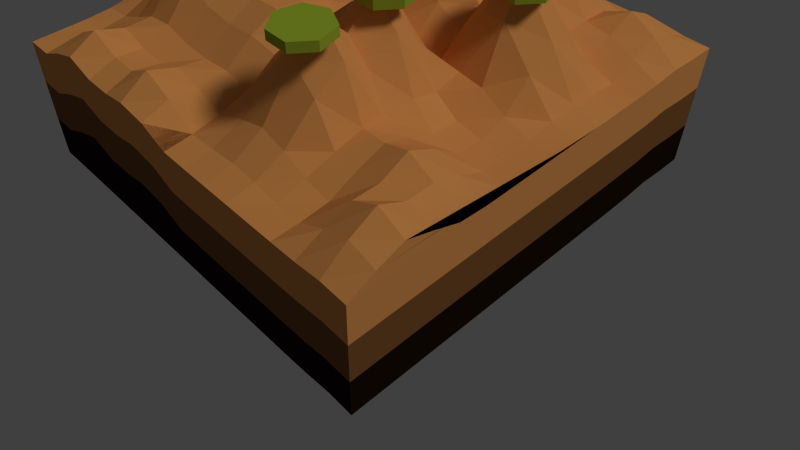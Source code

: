 # Source: maplvl2.blend  (saved by Blender 2.70.0; exported with 4.5.12 LTS)
import bpy
from mathutils import Matrix  # noqa: F401  (used for matrix-valued properties, if any)

bpy.ops.wm.read_factory_settings(use_empty=True)
scene = bpy.context.scene
scene.name = 'Scene'

# ---- collections
col_collection_1 = bpy.data.collections.new('Collection 1'); scene.collection.children.link(col_collection_1)

# ---- materials (node trees are filled in below, after node groups)
mat_verde = bpy.data.materials.new('verde')
mat_verde.alpha_threshold = 0.0
mat_verde.use_transparent_shadow = False
mat_verde.diffuse_color = (0.3721, 0.5029, 0.03448, 1.0)
mat_verde.roughness = 0.5
mat_verde.line_color = (0.0, 0.0, 0.0, 1.0)
mat_montanha = bpy.data.materials.new('montanha')
mat_montanha.alpha_threshold = 0.0
mat_montanha.use_transparent_shadow = False
mat_montanha.diffuse_color = (0.8689, 0.3627, 0.1028, 1.0)
mat_montanha.roughness = 0.5
mat_montanha.specular_intensity = 0.0
mat_montanha.line_color = (0.0, 0.0, 0.0, 1.0)
mat_material = bpy.data.materials.new('Material')
mat_material.alpha_threshold = 0.0
mat_material.use_transparent_shadow = False
mat_material.diffuse_color = (0.2423, 0.1046, 0.03434, 1.0)
mat_material.roughness = 0.5
mat_material.specular_intensity = 0.0
mat_material.line_color = (0.0, 0.0, 0.0, 1.0)
mat_material_001 = bpy.data.materials.new('Material.001')
mat_material_001.alpha_threshold = 0.0
mat_material_001.use_transparent_shadow = False
mat_material_001.diffuse_color = (0.01599, 0.008384, 0.004315, 1.0)
mat_material_001.roughness = 0.5
mat_material_001.specular_intensity = 0.0
mat_material_001.line_color = (0.0, 0.0, 0.0, 1.0)

# ---- material node trees

# ---- world
world_world = bpy.data.worlds.new('World'); scene.world = world_world
world_world.color = (0.05088, 0.05088, 0.05088)
world_world.use_sun_shadow = False
world_world.sun_shadow_jitter_overblur = 0.0
world_world.cycles.sampling_method = 'MANUAL'
world_world.cycles.sample_map_resolution = 256

# ---- cameras
cam_camera = bpy.data.cameras.new('Camera')
cam_camera.clip_end = 100.0
cam_camera.lens = 35.0
cam_camera.sensor_width = 32.0
cam_camera.sensor_height = 18.0
cam_camera.ortho_scale = 7.314
cam_camera.dof.focus_distance = 0.0
cam_camera.dof.aperture_fstop = 128.0

# ---- lights
light_lamp = bpy.data.lights.new('Lamp', 'SUN')
light_lamp.transmission_factor = 0.0
light_lamp.cutoff_distance = 30.0
light_lamp.angle = 0.1993
light_lamp.energy = 1.0
light_lamp.shadow_buffer_clip_start = 1.001
light_lamp.shadow_soft_size = 0.1
light_lamp.shadow_cascade_max_distance = 1000.0
light_lamp.cycles.use_multiple_importance_sampling = False

# ---- meshes
me_lvl6 = bpy.data.meshes.new('lvl6')
me_lvl6.from_pydata([(0.0, 1.0, -1.0), (0.0, 1.0, 1.0), (0.7818, 0.6235, -1.0), (0.7818, 0.6235, 1.0), (0.9749, -0.2225, -1.0), (0.9749, -0.2225, 1.0), (0.4339, -0.901, -1.0), (0.4339, -0.901, 1.0), (-0.4339, -0.901, -1.0), (-0.4339, -0.901, 1.0), (-0.9749, -0.2225, -1.0), (-0.9749, -0.2225, 1.0), (-0.7818, 0.6235, -1.0), (-0.7818, 0.6235, 1.0)], [], [(0, 1, 3, 2), (2, 3, 5, 4), (4, 5, 7, 6), (6, 7, 9, 8), (8, 9, 11, 10), (3, 1, 13, 11, 9, 7, 5), (12, 13, 1, 0), (10, 11, 13, 12), (0, 2, 4, 6, 8, 10, 12)])
me_lvl6.materials.append(mat_verde)
me_lvl6.use_remesh_preserve_volume = False
me_lvl6.use_remesh_preserve_attributes = False
me_lvl6.use_mirror_vertex_groups = False
me_lvl6.update()
me_lvl5 = bpy.data.meshes.new('lvl5')
me_lvl5.from_pydata([(0.0, 1.0, -1.0), (0.0, 1.0, 1.0), (0.7818, 0.6235, -1.0), (0.7818, 0.6235, 1.0), (0.9749, -0.2225, -1.0), (0.9749, -0.2225, 1.0), (0.4339, -0.901, -1.0), (0.4339, -0.901, 1.0), (-0.4339, -0.901, -1.0), (-0.4339, -0.901, 1.0), (-0.9749, -0.2225, -1.0), (-0.9749, -0.2225, 1.0), (-0.7818, 0.6235, -1.0), (-0.7818, 0.6235, 1.0)], [], [(0, 1, 3, 2), (2, 3, 5, 4), (4, 5, 7, 6), (6, 7, 9, 8), (8, 9, 11, 10), (3, 1, 13, 11, 9, 7, 5), (12, 13, 1, 0), (10, 11, 13, 12), (0, 2, 4, 6, 8, 10, 12)])
me_lvl5.materials.append(mat_verde)
me_lvl5.use_remesh_preserve_volume = False
me_lvl5.use_remesh_preserve_attributes = False
me_lvl5.use_mirror_vertex_groups = False
me_lvl5.update()
me_lvl4 = bpy.data.meshes.new('lvl4')
me_lvl4.from_pydata([(0.0, 1.0, -1.0), (0.0, 1.0, 1.0), (0.7818, 0.6235, -1.0), (0.7818, 0.6235, 1.0), (0.9749, -0.2225, -1.0), (0.9749, -0.2225, 1.0), (0.4339, -0.901, -1.0), (0.4339, -0.901, 1.0), (-0.4339, -0.901, -1.0), (-0.4339, -0.901, 1.0), (-0.9749, -0.2225, -1.0), (-0.9749, -0.2225, 1.0), (-0.7818, 0.6235, -1.0), (-0.7818, 0.6235, 1.0)], [], [(0, 1, 3, 2), (2, 3, 5, 4), (4, 5, 7, 6), (6, 7, 9, 8), (8, 9, 11, 10), (3, 1, 13, 11, 9, 7, 5), (12, 13, 1, 0), (10, 11, 13, 12), (0, 2, 4, 6, 8, 10, 12)])
me_lvl4.materials.append(mat_verde)
me_lvl4.use_remesh_preserve_volume = False
me_lvl4.use_remesh_preserve_attributes = False
me_lvl4.use_mirror_vertex_groups = False
me_lvl4.update()
me_lvl3 = bpy.data.meshes.new('lvl3')
me_lvl3.from_pydata([(0.0, 1.0, -1.0), (0.0, 1.0, 1.0), (0.7818, 0.6235, -1.0), (0.7818, 0.6235, 1.0), (0.9749, -0.2225, -1.0), (0.9749, -0.2225, 1.0), (0.4339, -0.901, -1.0), (0.4339, -0.901, 1.0), (-0.4339, -0.901, -1.0), (-0.4339, -0.901, 1.0), (-0.9749, -0.2225, -1.0), (-0.9749, -0.2225, 1.0), (-0.7818, 0.6235, -1.0), (-0.7818, 0.6235, 1.0)], [], [(0, 1, 3, 2), (2, 3, 5, 4), (4, 5, 7, 6), (6, 7, 9, 8), (8, 9, 11, 10), (3, 1, 13, 11, 9, 7, 5), (12, 13, 1, 0), (10, 11, 13, 12), (0, 2, 4, 6, 8, 10, 12)])
me_lvl3.materials.append(mat_verde)
me_lvl3.use_remesh_preserve_volume = False
me_lvl3.use_remesh_preserve_attributes = False
me_lvl3.use_mirror_vertex_groups = False
me_lvl3.update()
me_lvl2 = bpy.data.meshes.new('lvl2')
me_lvl2.from_pydata([(0.0, 1.0, -1.0), (0.0, 1.0, 1.0), (0.7818, 0.6235, -1.0), (0.7818, 0.6235, 1.0), (0.9749, -0.2225, -1.0), (0.9749, -0.2225, 1.0), (0.4339, -0.901, -1.0), (0.4339, -0.901, 1.0), (-0.4339, -0.901, -1.0), (-0.4339, -0.901, 1.0), (-0.9749, -0.2225, -1.0), (-0.9749, -0.2225, 1.0), (-0.7818, 0.6235, -1.0), (-0.7818, 0.6235, 1.0)], [], [(0, 1, 3, 2), (2, 3, 5, 4), (4, 5, 7, 6), (6, 7, 9, 8), (8, 9, 11, 10), (3, 1, 13, 11, 9, 7, 5), (12, 13, 1, 0), (10, 11, 13, 12), (0, 2, 4, 6, 8, 10, 12)])
me_lvl2.materials.append(mat_verde)
me_lvl2.use_remesh_preserve_volume = False
me_lvl2.use_remesh_preserve_attributes = False
me_lvl2.use_mirror_vertex_groups = False
me_lvl2.update()
me_lvl1 = bpy.data.meshes.new('lvl1')
me_lvl1.from_pydata([(0.0, 1.0, -1.0), (0.0, 1.0, 1.0), (0.7818, 0.6235, -1.0), (0.7818, 0.6235, 1.0), (0.9749, -0.2225, -1.0), (0.9749, -0.2225, 1.0), (0.4339, -0.901, -1.0), (0.4339, -0.901, 1.0), (-0.4339, -0.901, -1.0), (-0.4339, -0.901, 1.0), (-0.9749, -0.2225, -1.0), (-0.9749, -0.2225, 1.0), (-0.7818, 0.6235, -1.0), (-0.7818, 0.6235, 1.0)], [], [(0, 1, 3, 2), (2, 3, 5, 4), (4, 5, 7, 6), (6, 7, 9, 8), (8, 9, 11, 10), (3, 1, 13, 11, 9, 7, 5), (12, 13, 1, 0), (10, 11, 13, 12), (0, 2, 4, 6, 8, 10, 12)])
me_lvl1.materials.append(mat_verde)
me_lvl1.use_remesh_preserve_volume = False
me_lvl1.use_remesh_preserve_attributes = False
me_lvl1.use_mirror_vertex_groups = False
me_lvl1.update()
me_lvl0 = bpy.data.meshes.new('lvl0')
me_lvl0.from_pydata([(0.0, 1.0, -1.0), (0.0, 1.0, 1.0), (0.7818, 0.6235, -1.0), (0.7818, 0.6235, 1.0), (0.9749, -0.2225, -1.0), (0.9749, -0.2225, 1.0), (0.4339, -0.901, -1.0), (0.4339, -0.901, 1.0), (-0.4339, -0.901, -1.0), (-0.4339, -0.901, 1.0), (-0.9749, -0.2225, -1.0), (-0.9749, -0.2225, 1.0), (-0.7818, 0.6235, -1.0), (-0.7818, 0.6235, 1.0)], [], [(0, 1, 3, 2), (2, 3, 5, 4), (4, 5, 7, 6), (6, 7, 9, 8), (8, 9, 11, 10), (3, 1, 13, 11, 9, 7, 5), (12, 13, 1, 0), (10, 11, 13, 12), (0, 2, 4, 6, 8, 10, 12)])
me_lvl0.materials.append(mat_verde)
me_lvl0.use_remesh_preserve_volume = False
me_lvl0.use_remesh_preserve_attributes = False
me_lvl0.use_mirror_vertex_groups = False
me_lvl0.update()
me_plane = bpy.data.meshes.new('Plane')
me_plane.from_pydata([(-0.008723, -0.009086, -0.1232), (-1.0, -1.0, 0.0), (1.0, -1.0, 0.001799), (-1.0, 1.0, 0.01574), (1.0, 1.0, 0.0), (-1.0, 0.0, 0.1443), (0.0, -1.0, 0.001799), (1.0, 0.0, 0.0), (0.0, 1.0, 0.001605), (0.009153, 0.01141, 0.1815), (-1.0, -0.5, 0.02702), (0.5, -1.0, 0.0), (1.0, 0.5, 0.0), (-0.5, 1.0, 0.01752), (-1.0, 0.5, 0.3004), (-0.5, -1.0, 0.06153), (1.0, -0.5, 0.01167), (0.5, 1.0, 0.0), (0.0, 0.5, 0.1886), (0.01465, -0.4817, 0.1834), (-0.5, 0.0, 0.6171), (0.5063, 0.007822, 0.115), (0.5, 0.5, 0.2413), (-0.5, 0.5, 0.3004), (-0.5, -0.5, 0.2796), (0.5109, -0.4864, 0.1189), (-1.0, -0.75, 0.0), (0.75, -1.0, 0.001799), (1.0, 0.75, 0.01167), (-0.75, 1.0, 0.02702), (-1.0, 0.75, 0.0851), (-0.75, -1.0, 0.06153), (1.0, -0.75, 0.1056), (0.75, 1.0, 0.01167), (0.0, 0.75, 0.02882), (0.003351, -0.7458, 0.03958), (-0.75, 0.0, 0.6337), (0.2623, 0.0153, 0.1441), (-1.0, -0.25, 0.0851), (0.25, -1.0, -7.431e-06), (1.0, 0.25, 0.0), (-0.25, 1.0, 0.1066), (-1.0, 0.25, 0.3004), (-0.2535, -1.004, 0.08709), (1.0, -0.25, 0.0), (0.25, 1.0, 0.0), (0.003591, 0.2545, 0.4968), (0.01677, -0.2291, 0.2245), (-0.2482, 0.00222, 0.2552), (0.75, 0.0, 0.04111), (0.5, 0.75, 0.1773), (0.4806, 0.2424, 0.4113), (0.25, 0.5, 0.2396), (0.75, 0.5, 0.05127), (-0.5, 0.75, 0.08583), (-0.5, 0.25, 0.5475), (-0.75, 0.5, 0.6881), (-0.25, 0.5, 0.2517), (-0.5, -0.25, 0.4456), (-0.5, -0.75, 0.09154), (-0.75, -0.5, 0.1624), (-0.247, -0.4962, 0.2031), (0.5107, -0.2367, 0.1168), (0.5033, -0.7459, 0.03836), (0.2836, -0.4581, 0.4563), (0.7523, -0.4971, 0.169), (0.75, 0.75, 0.1707), (-0.25, 0.75, 0.1613), (-0.2457, -0.2446, 0.2673), (0.75, -0.25, 0.01164), (0.25, 0.75, 0.1643), (0.256, 0.2575, 0.3686), (0.7405, 0.2451, 0.2527), (-0.75, 0.75, 0.1443), (-0.75, 0.25, 0.6881), (-0.25, 0.25, 0.4239), (-0.75, -0.25, 0.2868), (-0.75, -0.75, 0.06646), (-0.2497, -0.7497, 0.1237), (0.2836, -0.2081, 0.4585), (0.2608, -0.7365, 0.1172), (0.7502, -0.7498, 0.1055), (-1.0, -0.875, 0.0), (0.875, -1.0, 0.01167), (1.0, 0.875, 0.001799), (-0.875, 1.0, 0.0239), (-1.0, 0.875, 0.04589), (-0.875, -1.0, 0.001799), (1.0, -0.875, 0.06153), (0.875, 1.0, 0.001799), (0.0, 0.875, 0.01744), (0.0005219, -0.8743, 0.0137), (-0.875, 0.0, 0.3573), (0.1374, 0.01541, 0.1704), (-1.0, -0.125, 0.1253), (0.125, -1.0, 0.0), (1.0, 0.125, 0.0), (-0.125, 1.0, 0.06074), (-1.0, 0.125, 0.1664), (-0.125, -1.0, 0.06153), (1.0, -0.125, 0.0), (0.125, 1.0, 0.0), (0.009266, 0.1365, 0.389), (0.01158, -0.1106, 0.1557), (-0.1211, 0.00492, 0.1632), (0.875, 0.0, 0.002441), (0.5, 0.875, 0.02307), (0.4964, 0.1288, 0.3089), (0.125, 0.5, 0.1776), (0.625, 0.5, 0.1196), (-0.5, 0.875, 0.05711), (-0.5, 0.125, 0.5383), (-0.875, 0.5, 0.5736), (-0.375, 0.5, 0.2959), (-0.5, -0.125, 0.5066), (-0.5, -0.875, 0.1056), (-0.875, -0.5, 0.06794), (-0.3749, -0.4998, 0.228), (0.5078, -0.1153, 0.085), (0.5004, -0.8745, 0.002159), (0.1533, -0.4648, 0.3343), (0.631, -0.4926, 0.1274), (-1.0, -0.625, 0.006064), (0.625, -1.0, 0.0), (1.0, 0.625, 0.001799), (-0.625, 1.0, 0.0239), (-1.0, 0.625, 0.1664), (-0.625, -1.0, 0.1056), (1.0, -0.625, 0.06153), (0.625, 1.0, 0.001799), (0.0, 0.625, 0.07735), (0.007903, -0.6152, 0.08504), (-0.625, 0.0, 0.7314), (0.3829, 0.009824, 0.08687), (-1.0, -0.375, 0.05502), (0.375, -1.0, 0.0), (1.0, 0.375, 0.0), (-0.375, 1.0, 0.06685), (-1.0, 0.375, 0.3759), (-0.375, -1.0, 0.06153), (1.0, -0.375, 0.001799), (0.375, 1.0, 0.0), (0.0001025, 0.3751, 0.396), (0.01477, -0.3566, 0.2143), (-0.375, 5.525e-05, 0.3486), (0.6274, 0.002985, 0.1064), (0.5, 0.625, 0.2841), (0.4893, 0.3695, 0.3143), (0.375, 0.5, 0.3136), (0.875, 0.5, 0.004238), (-0.5, 0.625, 0.1664), (-0.5, 0.375, 0.5075), (-0.625, 0.5, 0.5736), (-0.125, 0.5, 0.1662), (-0.5, -0.375, 0.3829), (-0.5, -0.625, 0.145), (-0.625, -0.5, 0.2508), (-0.1157, -0.4884, 0.21), (0.5079, -0.3651, 0.0851), (0.5079, -0.6151, 0.0851), (0.4033, -0.4648, 0.3343), (0.875, -0.5, 0.1056), (0.75, 0.875, 0.1056), (0.75, 0.625, 0.1081), (0.625, 0.75, 0.1175), (0.875, 0.75, 0.1056), (-0.25, 0.875, 0.1946), (-0.25, 0.625, 0.1295), (-0.375, 0.75, 0.1227), (-0.125, 0.75, 0.1063), (-0.2475, -0.1219, 0.2068), (-0.2463, -0.3703, 0.2709), (-0.3744, -0.2492, 0.3295), (-0.1142, -0.2365, 0.2546), (0.75, -0.125, 0.002441), (0.7508, -0.374, 0.105), (0.6273, -0.2471, 0.02886), (0.875, -0.25, 0.001799), (0.25, 0.875, 0.02117), (0.25, 0.625, 0.2804), (0.125, 0.75, 0.03096), (0.375, 0.75, 0.2518), (0.2503, 0.3754, 0.2655), (0.2609, 0.1386, 0.2573), (0.1305, 0.2568, 0.5645), (0.377, 0.2533, 0.2409), (0.7493, 0.3746, 0.164), (0.7493, 0.1246, 0.1639), (0.5935, 0.2346, 0.4655), (0.875, 0.25, 0.033), (-0.75, 0.875, 0.06513), (-0.75, 0.625, 0.3759), (-0.875, 0.75, 0.1253), (-0.625, 0.75, 0.1253), (-0.75, 0.375, 0.8045), (-0.75, 0.125, 0.56), (-0.875, 0.25, 0.5736), (-0.625, 0.25, 0.5736), (-0.25, 0.375, 0.3724), (-0.2491, 0.1261, 0.3833), (-0.375, 0.25, 0.5389), (-0.1244, 0.2507, 0.3186), (-0.75, -0.125, 0.5124), (-0.75, -0.375, 0.2344), (-0.875, -0.25, 0.1664), (-0.625, -0.25, 0.4311), (-0.75, -0.625, 0.06895), (-0.75, -0.875, 0.1056), (-0.875, -0.75, 0.002286), (-0.625, -0.75, 0.1274), (-0.2492, -0.6241, 0.104), (-0.25, -0.875, 0.1707), (-0.375, -0.75, 0.08083), (-0.123, -0.7475, 0.08718), (0.2788, -0.08916, 0.3494), (0.2783, -0.3398, 0.3343), (0.154, -0.2139, 0.355), (0.4032, -0.2149, 0.3336), (0.2783, -0.5898, 0.3343), (0.2524, -0.8721, 0.02733), (0.1329, -0.7402, 0.08504), (0.3829, -0.7402, 0.08504), (0.7508, -0.624, 0.105), (0.75, -0.875, 0.06153), (0.6255, -0.7493, 0.0137), (0.875, -0.75, 0.1707), (0.875, 0.875, 0.06153), (-0.125, 0.875, 0.1212), (-0.1171, -0.1151, 0.2056), (0.875, -0.125, 0.0), (0.375, 0.875, 0.05221), (0.375, 0.375, 0.1934), (0.875, 0.375, 0.01951), (-0.625, 0.875, 0.05995), (-0.625, 0.375, 0.6881), (-0.125, 0.375, 0.2606), (-0.625, -0.125, 0.6059), (-0.625, -0.625, 0.1271), (-0.1205, -0.6194, 0.1103), (0.3962, -0.09856, 0.2394), (0.3964, -0.5984, 0.2401), (0.875, -0.625, 0.1056), (0.625, 0.875, 0.06153), (0.625, 0.625, 0.1246), (0.875, 0.625, 0.06153), (-0.375, 0.875, 0.1326), (-0.375, 0.625, 0.1443), (-0.125, 0.625, 0.08583), (-0.3748, -0.1247, 0.2866), (-0.3747, -0.3746, 0.3056), (-0.1147, -0.3622, 0.273), (0.6266, -0.1231, 0.01832), (0.6284, -0.3708, 0.07756), (0.875, -0.375, 0.06153), (0.125, 0.875, 0.0001663), (0.125, 0.625, 0.1083), (0.375, 0.625, 0.3968), (0.1257, 0.3759, 0.4328), (0.1384, 0.1417, 0.423), (0.382, 0.1338, 0.1808), (0.6073, 0.3659, 0.3381), (0.6113, 0.1207, 0.3351), (0.875, 0.125, 0.01951), (-0.875, 0.875, 0.05995), (-0.875, 0.625, 0.3004), (-0.625, 0.625, 0.3004), (-0.875, 0.375, 0.6881), (-0.875, 0.125, 0.3004), (-0.625, 0.125, 0.6566), (-0.375, 0.375, 0.4671), (-0.375, 0.125, 0.5137), (-0.1221, 0.1286, 0.2584), (-0.875, -0.125, 0.2868), (-0.875, -0.375, 0.1166), (-0.625, -0.375, 0.3532), (-0.875, -0.625, 0.01837), (-0.875, -0.875, 0.01167), (-0.625, -0.875, 0.1707), (-0.375, -0.625, 0.1121), (-0.375, -0.875, 0.1056), (-0.1245, -0.8744, 0.1052), (0.1489, -0.09525, 0.2892), (0.1465, -0.3482, 0.2427), (0.3964, -0.3484, 0.2401), (0.1464, -0.5984, 0.2401), (0.1266, -0.873, 0.01827), (0.3766, -0.873, 0.01827), (0.6284, -0.6208, 0.07756), (0.625, -0.875, 0.001799), (0.875, -0.875, 0.1056), (-1.013, -1.002, -0.6098), (0.987, -1.002, -0.608), (-1.013, 0.9977, -0.594), (0.987, 0.9977, -0.6098), (-0.01297, -1.002, -0.608), (-0.01297, 0.9977, -0.6082), (-1.013, -0.5023, -0.5828), (0.487, -1.002, -0.6098), (0.987, 0.4977, -0.6098), (-0.513, 0.9977, -0.5923), (-0.513, -1.002, -0.5483), (0.487, 0.9977, -0.6098), (-1.013, -0.7523, -0.6098), (0.737, -1.002, -0.608), (0.987, 0.7477, -0.5981), (-0.763, 0.9977, -0.5828), (-0.763, -1.002, -0.5483), (0.737, 0.9977, -0.5981), (-1.013, -0.2523, -0.5247), (0.237, -1.002, -0.6098), (0.987, 0.2477, -0.6098), (-0.263, 0.9977, -0.5032), (-0.2665, -1.006, -0.5227), (0.237, 0.9977, -0.6098), (-1.013, -0.8773, -0.6098), (0.862, -1.002, -0.5981), (0.987, 0.8727, -0.608), (-0.888, 0.9977, -0.5859), (-0.888, -1.002, -0.608), (0.862, 0.9977, -0.608), (0.112, -1.002, -0.6098), (-0.138, 0.9977, -0.549), (-0.138, -1.002, -0.5483), (0.112, 0.9977, -0.6098), (-1.013, -0.6273, -0.6037), (0.612, -1.002, -0.6098), (0.987, 0.6227, -0.608), (-0.638, 0.9977, -0.5859), (-0.638, -1.002, -0.5041), (0.612, 0.9977, -0.608), (-1.013, -0.3773, -0.5548), (0.362, -1.002, -0.6098), (0.987, 0.3727, -0.6098), (-0.388, 0.9977, -0.5429), (-0.388, -1.002, -0.5483), (0.362, 0.9977, -0.6098), (-0.8836, -1.002, -0.4047), (-0.8793, -1.001, -0.2015), (0.8707, 0.9992, -0.2015), (0.8664, 0.9985, -0.4047), (0.7414, 0.9985, -0.3949), (0.7457, 0.9992, -0.1916), (-0.004324, 0.9992, -0.2017), (-0.008648, 0.9985, -0.4049), (-0.1336, 0.9985, -0.3458), (-0.1293, 0.9992, -0.1425), (-1.004, 0.9992, -0.1875), (-1.009, 0.9985, -0.3908), (-1.009, -0.2515, -0.3214), (-1.004, -0.2508, -0.1182), (0.6207, -1.001, -0.2033), (0.6164, -1.002, -0.4065), (0.7414, -1.002, -0.4047), (0.7457, -1.001, -0.2015), (0.4957, 0.9992, -0.2033), (0.4914, 0.9985, -0.4065), (0.3664, 0.9985, -0.4065), (0.3707, 0.9992, -0.2033), (0.9957, 0.4992, -0.2033), (0.9914, 0.4985, -0.4065), (0.9914, 0.6235, -0.4047), (0.9957, 0.6242, -0.2015), (-0.2578, -1.004, -0.1162), (-0.2621, -1.005, -0.3194), (-0.1336, -1.002, -0.345), (-0.1293, -1.001, -0.1417), (-1.004, -0.7508, -0.2033), (-1.009, -0.7515, -0.4065), (-1.009, -0.8765, -0.4065), (-1.004, -0.8758, -0.2033), (-1.004, -0.3758, -0.1482), (-1.009, -0.3765, -0.3515), (-1.009, -0.5015, -0.3795), (-1.004, -0.5008, -0.1762), (0.8707, -1.001, -0.1916), (0.8664, -1.002, -0.3949), (0.9914, -1.002, -0.4047), (0.9957, -1.001, -0.2015), (-1.004, -1.001, -0.2033), (-1.009, -1.002, -0.4065), (-0.3836, 0.9985, -0.3397), (-0.3793, 0.9992, -0.1364), (-0.2543, 0.9992, -0.09667), (-0.2586, 0.9985, -0.2999), (-0.6336, -1.002, -0.3009), (-0.6293, -1.001, -0.09762), (-0.7543, -1.001, -0.1417), (-0.7586, -1.002, -0.345), (0.4914, -1.002, -0.4065), (0.4957, -1.001, -0.2033), (0.3707, -1.001, -0.2033), (0.3664, -1.002, -0.4065), (0.9914, 0.9985, -0.4065), (0.9957, 0.9992, -0.2033), (0.9957, 0.8742, -0.2015), (0.9914, 0.8735, -0.4047), (0.1207, 0.9992, -0.2033), (0.1164, 0.9985, -0.4065), (-0.6336, 0.9985, -0.3826), (-0.6293, 0.9992, -0.1794), (-0.5043, 0.9992, -0.1857), (-0.5086, 0.9985, -0.389), (0.2414, 0.9985, -0.4065), (0.2457, 0.9992, -0.2033), (0.9914, 0.7485, -0.3949), (0.9957, 0.7492, -0.1916), (-1.009, -0.6265, -0.4005), (-1.004, -0.6258, -0.1972), (-0.3836, -1.002, -0.345), (-0.3793, -1.001, -0.1417), (-0.5043, -1.001, -0.1417), (-0.5086, -1.002, -0.345), (0.6207, 0.9992, -0.2015), (0.6164, 0.9985, -0.4047), (0.1164, -1.002, -0.4065), (0.1207, -1.001, -0.2033), (-0.004324, -1.001, -0.2015), (-0.008648, -1.002, -0.4047), (0.9957, 0.3742, -0.2033), (0.9914, 0.3735, -0.4065), (-0.8793, 0.9992, -0.1794), (-0.8836, 0.9985, -0.3826), (0.2457, -1.001, -0.2033), (0.2414, -1.002, -0.4065), (-0.7586, 0.9985, -0.3795), (-0.7543, 0.9992, -0.1762), (0.9914, 0.2485, -0.4065), (0.9957, 0.2492, -0.2033)], [], [(383, 344, 321, 311), (404, 360, 326, 304), (402, 356, 335, 313), (375, 352, 303, 315), (3, 38, 94, 86), (86, 94, 5, 30), (226, 84, 4, 89), (227, 90, 8, 97), (228, 103, 9, 104), (229, 100, 7, 105), (230, 106, 17, 141), (231, 147, 22, 148), (232, 136, 12, 149), (233, 110, 13, 125), (234, 151, 23, 152), (235, 142, 18, 153), (236, 114, 20, 132), (237, 155, 24, 156), (238, 131, 19, 157), (239, 118, 21, 133), (240, 159, 25, 160), (241, 128, 16, 161), (242, 162, 33, 129), (243, 163, 66, 164), (244, 124, 28, 165), (245, 166, 41, 137), (246, 167, 67, 168), (247, 130, 34, 169), (248, 170, 48, 144), (249, 171, 68, 172), (250, 143, 47, 173), (251, 174, 49, 145), (252, 175, 69, 176), (253, 140, 44, 177), (254, 178, 45, 101), (255, 179, 70, 180), (256, 146, 50, 181), (257, 182, 52, 108), (258, 183, 71, 184), (259, 107, 51, 185), (260, 186, 53, 109), (261, 187, 72, 188), (262, 96, 40, 189), (263, 190, 29, 85), (264, 191, 73, 192), (265, 150, 54, 193), (266, 194, 56, 112), (267, 195, 74, 196), (268, 111, 55, 197), (269, 198, 57, 113), (270, 199, 75, 200), (271, 102, 46, 201), (272, 202, 36, 92), (273, 203, 76, 204), (274, 154, 58, 205), (275, 206, 60, 116), (276, 207, 77, 208), (277, 115, 59, 209), (278, 210, 61, 117), (279, 211, 78, 212), (280, 91, 35, 213), (281, 214, 37, 93), (282, 215, 79, 216), (283, 158, 62, 217), (284, 218, 64, 120), (285, 219, 80, 220), (286, 119, 63, 221), (287, 222, 65, 121), (288, 223, 81, 224), (289, 88, 32, 225), (162, 226, 89, 33), (66, 165, 226, 162), (165, 28, 84, 226), (166, 227, 97, 41), (67, 169, 227, 166), (169, 34, 90, 227), (170, 228, 104, 48), (68, 173, 228, 170), (173, 47, 103, 228), (174, 229, 105, 49), (69, 177, 229, 174), (177, 44, 100, 229), (178, 230, 141, 45), (70, 181, 230, 178), (181, 50, 106, 230), (182, 231, 148, 52), (71, 185, 231, 182), (185, 51, 147, 231), (186, 232, 149, 53), (72, 189, 232, 186), (189, 40, 136, 232), (190, 233, 125, 29), (73, 193, 233, 190), (193, 54, 110, 233), (194, 234, 152, 56), (74, 197, 234, 194), (197, 55, 151, 234), (198, 235, 153, 57), (75, 201, 235, 198), (201, 46, 142, 235), (202, 236, 132, 36), (76, 205, 236, 202), (205, 58, 114, 236), (206, 237, 156, 60), (77, 209, 237, 206), (209, 59, 155, 237), (210, 238, 157, 61), (78, 213, 238, 210), (213, 35, 131, 238), (214, 239, 133, 37), (79, 217, 239, 214), (217, 62, 118, 239), (218, 240, 160, 64), (80, 221, 240, 218), (221, 63, 159, 240), (222, 241, 161, 65), (81, 225, 241, 222), (225, 32, 128, 241), (106, 242, 129, 17), (50, 164, 242, 106), (164, 66, 162, 242), (146, 243, 164, 50), (22, 109, 243, 146), (109, 53, 163, 243), (163, 244, 165, 66), (53, 149, 244, 163), (149, 12, 124, 244), (110, 245, 137, 13), (54, 168, 245, 110), (168, 67, 166, 245), (150, 246, 168, 54), (23, 113, 246, 150), (113, 57, 167, 246), (167, 247, 169, 67), (57, 153, 247, 167), (153, 18, 130, 247), (114, 248, 144, 20), (58, 172, 248, 114), (172, 68, 170, 248), (154, 249, 172, 58), (24, 117, 249, 154), (117, 61, 171, 249), (171, 250, 173, 68), (61, 157, 250, 171), (157, 19, 143, 250), (118, 251, 145, 21), (62, 176, 251, 118), (176, 69, 174, 251), (158, 252, 176, 62), (25, 121, 252, 158), (121, 65, 175, 252), (175, 253, 177, 69), (65, 161, 253, 175), (161, 16, 140, 253), (90, 254, 101, 8), (34, 180, 254, 90), (180, 70, 178, 254), (130, 255, 180, 34), (18, 108, 255, 130), (108, 52, 179, 255), (179, 256, 181, 70), (52, 148, 256, 179), (148, 22, 146, 256), (142, 257, 108, 18), (46, 184, 257, 142), (184, 71, 182, 257), (102, 258, 184, 46), (9, 93, 258, 102), (93, 37, 183, 258), (183, 259, 185, 71), (37, 133, 259, 183), (133, 21, 107, 259), (147, 260, 109, 22), (51, 188, 260, 147), (188, 72, 186, 260), (107, 261, 188, 51), (21, 145, 261, 107), (145, 49, 187, 261), (187, 262, 189, 72), (49, 105, 262, 187), (105, 7, 96, 262), (86, 263, 85, 3), (30, 192, 263, 86), (192, 73, 190, 263), (126, 264, 192, 30), (14, 112, 264, 126), (112, 56, 191, 264), (191, 265, 193, 73), (56, 152, 265, 191), (152, 23, 150, 265), (138, 266, 112, 14), (42, 196, 266, 138), (196, 74, 194, 266), (98, 267, 196, 42), (5, 92, 267, 98), (92, 36, 195, 267), (195, 268, 197, 74), (36, 132, 268, 195), (132, 20, 111, 268), (151, 269, 113, 23), (55, 200, 269, 151), (200, 75, 198, 269), (111, 270, 200, 55), (20, 144, 270, 111), (144, 48, 199, 270), (199, 271, 201, 75), (48, 104, 271, 199), (104, 9, 102, 271), (94, 272, 92, 5), (38, 204, 272, 94), (204, 76, 202, 272), (134, 273, 204, 38), (10, 116, 273, 134), (116, 60, 203, 273), (203, 274, 205, 76), (60, 156, 274, 203), (156, 24, 154, 274), (122, 275, 116, 10), (26, 208, 275, 122), (208, 77, 206, 275), (82, 276, 208, 26), (1, 87, 276, 82), (87, 31, 207, 276), (207, 277, 209, 77), (31, 127, 277, 207), (127, 15, 115, 277), (155, 278, 117, 24), (59, 212, 278, 155), (212, 78, 210, 278), (115, 279, 212, 59), (15, 139, 279, 115), (139, 43, 211, 279), (211, 280, 213, 78), (43, 99, 280, 211), (99, 6, 91, 280), (103, 281, 93, 9), (47, 216, 281, 103), (216, 79, 214, 281), (143, 282, 216, 47), (19, 120, 282, 143), (120, 64, 215, 282), (215, 283, 217, 79), (64, 160, 283, 215), (160, 25, 158, 283), (131, 284, 120, 19), (35, 220, 284, 131), (220, 80, 218, 284), (91, 285, 220, 35), (6, 95, 285, 91), (95, 39, 219, 285), (219, 286, 221, 80), (39, 135, 286, 219), (135, 11, 119, 286), (159, 287, 121, 25), (63, 224, 287, 159), (224, 81, 222, 287), (119, 288, 224, 63), (11, 123, 288, 119), (123, 27, 223, 288), (223, 289, 225, 81), (27, 83, 289, 223), (83, 2, 88, 289), (5, 98, 126, 30), (14, 126, 98, 42), (14, 42, 138), (398, 401, 299, 327), (371, 348, 308, 330), (343, 397, 323, 295), (392, 395, 316, 293), (388, 391, 331, 297), (384, 387, 306, 328), (380, 383, 311, 333), (336, 379, 290, 318), (340, 339, 319, 307), (344, 343, 295, 321), (348, 347, 292, 308), (352, 351, 325, 303), (356, 355, 301, 335), (360, 359, 298, 326), (364, 363, 312, 322), (368, 367, 302, 314), (372, 371, 330, 296), (376, 375, 315, 291), (2, 40, 96, 88), (7, 32, 88, 96), (7, 100, 128, 32), (16, 128, 100, 44), (16, 44, 140), (43, 99, 6), (31, 127, 15, 139, 43, 6, 87), (299, 302, 324, 327), (327, 324, 296, 305), (99, 6, 91), (296, 330, 317, 305), (330, 308, 292, 317), (314, 302, 299, 333), (290, 314, 333, 311), (321, 318, 290, 311), (295, 306, 318, 321), (328, 306, 295, 323), (300, 328, 323, 313), (313, 335, 334, 300), (301, 312, 334, 335), (301, 329, 322, 312), (294, 322, 329, 307), (294, 307, 319, 320), (293, 309, 320, 319), (293, 316, 331, 309), (297, 331, 316, 304), (297, 304, 326, 325), (298, 303, 325, 326), (298, 332, 315, 303), (291, 315, 332, 310), (406, 372, 296, 324), (408, 411, 300, 334), (355, 413, 329, 301), (414, 417, 294, 320), (387, 336, 318, 306), (359, 419, 332, 298), (347, 421, 317, 292), (391, 423, 309, 331), (395, 404, 304, 316), (397, 402, 313, 323), (424, 398, 327, 305), (379, 368, 314, 290), (417, 364, 322, 294), (339, 392, 293, 319), (351, 388, 297, 325), (426, 376, 291, 310), (363, 408, 334, 312), (367, 406, 324, 302), (413, 340, 307, 329), (423, 414, 320, 309), (401, 380, 333, 299), (419, 426, 310, 332), (411, 384, 328, 300), (421, 424, 305, 317), (299, 311, 295), (322, 312, 334, 300, 328, 306, 318, 294), (41, 97, 345, 382), (382, 345, 344, 383), (28, 124, 361, 405), (405, 361, 360, 404), (45, 141, 357, 403), (403, 357, 356, 402), (83, 27, 353, 374), (374, 353, 352, 375), (125, 13, 400, 399), (399, 400, 401, 398), (134, 38, 349, 370), (370, 349, 348, 371), (8, 101, 396, 342), (342, 396, 397, 343), (4, 84, 394, 393), (393, 394, 395, 392), (11, 135, 390, 389), (389, 390, 391, 388), (127, 31, 386, 385), (385, 386, 387, 384), (137, 41, 382, 381), (381, 382, 383, 380), (87, 1, 378, 337), (337, 378, 379, 336), (33, 89, 338, 341), (341, 338, 339, 340), (97, 8, 342, 345), (345, 342, 343, 344), (38, 3, 346, 349), (349, 346, 347, 348), (27, 123, 350, 353), (353, 350, 351, 352), (141, 17, 354, 357), (357, 354, 355, 356), (124, 12, 358, 361), (361, 358, 359, 360), (99, 43, 362, 365), (365, 362, 363, 364), (82, 26, 366, 369), (369, 366, 367, 368), (10, 134, 370, 373), (373, 370, 371, 372), (2, 83, 374, 377), (377, 374, 375, 376), (122, 10, 373, 407), (407, 373, 372, 406), (139, 15, 410, 409), (409, 410, 411, 408), (17, 129, 412, 354), (354, 412, 413, 355), (95, 6, 416, 415), (415, 416, 417, 414), (31, 87, 337, 386), (386, 337, 336, 387), (12, 136, 418, 358), (358, 418, 419, 359), (3, 85, 420, 346), (346, 420, 421, 347), (135, 39, 422, 390), (390, 422, 423, 391), (84, 28, 405, 394), (394, 405, 404, 395), (101, 45, 403, 396), (396, 403, 402, 397), (29, 125, 399, 425), (425, 399, 398, 424), (1, 82, 369, 378), (378, 369, 368, 379), (6, 99, 365, 416), (416, 365, 364, 417), (89, 4, 393, 338), (338, 393, 392, 339), (123, 11, 389, 350), (350, 389, 388, 351), (40, 2, 377, 427), (427, 377, 376, 426), (43, 139, 409, 362), (362, 409, 408, 363), (26, 122, 407, 366), (366, 407, 406, 367), (129, 33, 341, 412), (412, 341, 340, 413), (39, 95, 415, 422), (422, 415, 414, 423), (13, 137, 381, 400), (400, 381, 380, 401), (136, 40, 427, 418), (418, 427, 426, 419), (15, 127, 385, 410), (410, 385, 384, 411), (85, 29, 425, 420), (420, 425, 424, 421)])
me_plane.polygons.foreach_set('material_index', [2, 2, 2, 2, 0, 0, 0, 0, 0, 0, 0, 0, 0, 0, 0, 0, 0, 0, 0, 0, 0, 0, 0, 0, 0, 0, 0, 0, 0, 0, 0, 0, 0, 0, 0, 0, 0, 0, 0, 0, 0, 0, 0, 0, 0, 0, 0, 0, 0, 0, 0, 0, 0, 0, 0, 0, 0, 0, 0, 0, 0, 0, 0, 0, 0, 0, 0, 0, 0, 0, 0, 0, 0, 0, 0, 0, 0, 0, 0, 0, 0, 0, 0, 0, 0, 0, 0, 0, 0, 0, 0, 0, 0, 0, 0, 0, 0, 0, 0, 0, 0, 0, 0, 0, 0, 0, 0, 0, 0, 0, 0, 0, 0, 0, 0, 0, 0, 0, 0, 0, 0, 0, 0, 0, 0, 0, 0, 0, 0, 0, 0, 0, 0, 0, 0, 0, 0, 0, 0, 0, 0, 0, 0, 0, 0, 0, 0, 0, 0, 0, 0, 0, 0, 0, 0, 0, 0, 0, 0, 0, 0, 0, 0, 0, 0, 0, 0, 0, 0, 0, 0, 0, 0, 0, 0, 0, 0, 0, 0, 0, 0, 0, 0, 0, 0, 0, 0, 0, 0, 0, 0, 0, 0, 0, 0, 0, 0, 0, 0, 0, 0, 0, 0, 0, 0, 0, 0, 0, 0, 0, 0, 0, 0, 0, 0, 0, 0, 0, 0, 0, 0, 0, 0, 0, 0, 0, 0, 0, 0, 0, 0, 0, 0, 0, 0, 0, 0, 0, 0, 0, 0, 0, 0, 0, 0, 0, 0, 0, 0, 0, 0, 0, 0, 0, 0, 0, 0, 0, 0, 0, 0, 0, 0, 0, 0, 2, 2, 2, 2, 2, 2, 2, 2, 2, 2, 2, 2, 2, 2, 2, 2, 2, 2, 0, 0, 0, 0, 0, 0, 0, 2, 2, 0, 2, 2, 2, 2, 2, 2, 2, 2, 2, 2, 2, 2, 2, 2, 2, 2, 2, 2, 2, 2, 2, 2, 2, 2, 2, 2, 2, 2, 2, 2, 2, 2, 2, 2, 2, 2, 2, 2, 2, 2, 2, 2, 2, 2, 2, 2, 0, 1, 0, 1, 0, 1, 0, 1, 0, 1, 0, 1, 0, 1, 0, 1, 0, 1, 0, 1, 0, 1, 0, 1, 0, 1, 0, 1, 0, 1, 0, 1, 0, 1, 0, 1, 0, 1, 0, 1, 0, 1, 0, 1, 0, 1, 0, 1, 0, 1, 0, 1, 0, 1, 0, 1, 0, 1, 0, 1, 0, 1, 0, 1, 0, 1, 0, 1, 0, 1, 0, 1, 0, 1, 0, 1, 0, 1, 0, 1, 0, 1, 0, 1, 0, 1, 0, 1, 0, 1, 0, 1])
_uv = me_plane.uv_layers.new(name='UVMap')
_uv.uv.foreach_set('vector', [0.0, 0.0, 0.0, 0.0, 0.0, 0.0, 0.0, 0.0, 0.0, 0.0, 0.0, 0.0, 0.0, 0.0, 0.0, 0.0, 0.0, 0.0, 0.0, 0.0, 0.0, 0.0, 0.0, 0.0, 0.0, 0.0, 0.0, 0.0, 0.0, 0.0, 0.0, 0.0, 0.0, 0.0, 0.0, 0.0, 0.0, 0.0, 0.0, 0.0, 0.0, 0.0, 0.0, 0.0, 0.0, 0.0, 0.0, 0.0, 0.0, 0.0, 0.0, 0.0, 0.0, 0.0, 0.0, 0.0, 0.0, 0.0, 0.0, 0.0, 0.0, 0.0, 0.0, 0.0, 0.0, 0.0, 0.0, 0.0, 0.0, 0.0, 0.0, 0.0, 0.0, 0.0, 0.0, 0.0, 0.0, 0.0, 0.0, 0.0, 0.0, 0.0, 0.0, 0.0, 0.0, 0.0, 0.0, 0.0, 0.0, 0.0, 0.0, 0.0, 0.0, 0.0, 0.0, 0.0, 0.0, 0.0, 0.0, 0.0, 0.0, 0.0, 0.0, 0.0, 0.0, 0.0, 0.0, 0.0, 0.0, 0.0, 0.0, 0.0, 0.0, 0.0, 0.0, 0.0, 0.0, 0.0, 0.0, 0.0, 0.0, 0.0, 0.0, 0.0, 0.0, 0.0, 0.0, 0.0, 0.0, 0.0, 0.0, 0.0, 0.0, 0.0, 0.0, 0.0, 0.0, 0.0, 0.0, 0.0, 0.0, 0.0, 0.0, 0.0, 0.0, 0.0, 0.0, 0.0, 0.0, 0.0, 0.0, 0.0, 0.0, 0.0, 0.0, 0.0, 0.0, 0.0, 0.0, 0.0, 0.0, 0.0, 0.0, 0.0, 0.0, 0.0, 0.0, 0.0, 0.0, 0.0, 0.0, 0.0, 0.0, 0.0, 0.0, 0.0, 0.0, 0.0, 0.0, 0.0, 0.0, 0.0, 0.0, 0.0, 0.0, 0.0, 0.0, 0.0, 0.0, 0.0, 0.0, 0.0, 0.0, 0.0, 0.0, 0.0, 0.0, 0.0, 0.0, 0.0, 0.0, 0.0, 0.0, 0.0, 0.0, 0.0, 0.0, 0.0, 0.0, 0.0, 0.0, 0.0, 0.0, 0.0, 0.0, 0.0, 0.0, 0.0, 0.0, 0.0, 0.0, 0.0, 0.0, 0.0, 0.0, 0.0, 0.0, 0.0, 0.0, 0.0, 0.0, 0.0, 0.0, 0.0, 0.0, 0.0, 0.0, 0.0, 0.0, 0.0, 0.0, 0.0, 0.0, 0.0, 0.0, 0.0, 0.0, 0.0, 0.0, 0.0, 0.0, 0.0, 0.0, 0.0, 0.0, 0.0, 0.0, 0.0, 0.0, 0.0, 0.0, 0.0, 0.0, 0.0, 0.0, 0.0, 0.0, 0.0, 0.0, 0.0, 0.0, 0.0, 0.0, 0.0, 0.0, 0.0, 0.0, 0.0, 0.0, 0.0, 0.0, 0.0, 0.0, 0.0, 0.0, 0.0, 0.0, 0.0, 0.0, 0.0, 0.0, 0.0, 0.0, 0.0, 0.0, 0.0, 0.0, 0.0, 0.0, 0.0, 0.0, 0.0, 0.0, 0.0, 0.0, 0.0, 0.0, 0.0, 0.0, 0.0, 0.0, 0.0, 0.0, 0.0, 0.0, 0.0, 0.0, 0.0, 0.0, 0.0, 0.0, 0.0, 0.0, 0.0, 0.0, 0.0, 0.0, 0.0, 0.0, 0.0, 0.0, 0.0, 0.0, 0.0, 0.0, 0.0, 0.0, 0.0, 0.0, 0.0, 0.0, 0.0, 0.0, 0.0, 0.0, 0.0, 0.0, 0.0, 0.0, 0.0, 0.0, 0.0, 0.0, 0.0, 0.0, 0.0, 0.0, 0.0, 0.0, 0.0, 0.0, 0.0, 0.0, 0.0, 0.0, 0.0, 0.0, 0.0, 0.0, 0.0, 0.0, 0.0, 0.0, 0.0, 0.0, 0.0, 0.0, 0.0, 0.0, 0.0, 0.0, 0.0, 0.0, 0.0, 0.0, 0.0, 0.0, 0.0, 0.0, 0.0, 0.0, 0.0, 0.0, 0.0, 0.0, 0.0, 0.0, 0.0, 0.0, 0.0, 0.0, 0.0, 0.0, 0.0, 0.0, 0.0, 0.0, 0.0, 0.0, 0.0, 0.0, 0.0, 0.0, 0.0, 0.0, 0.0, 0.0, 0.0, 0.0, 0.0, 0.0, 0.0, 0.0, 0.0, 0.0, 0.0, 0.0, 0.0, 0.0, 0.0, 0.0, 0.0, 0.0, 0.0, 0.0, 0.0, 0.0, 0.0, 0.0, 0.0, 0.0, 0.0, 0.0, 0.0, 0.0, 0.0, 0.0, 0.0, 0.0, 0.0, 0.0, 0.0, 0.0, 0.0, 0.0, 0.0, 0.0, 0.0, 0.0, 0.0, 0.0, 0.0, 0.0, 0.0, 0.0, 0.0, 0.0, 0.0, 0.0, 0.0, 0.0, 0.0, 0.0, 0.0, 0.0, 0.0, 0.0, 0.0, 0.0, 0.0, 0.0, 0.0, 0.0, 0.0, 0.0, 0.0, 0.0, 0.0, 0.0, 0.0, 0.0, 0.0, 0.0, 0.0, 0.0, 0.0, 0.0, 0.0, 0.0, 0.0, 0.0, 0.0, 0.0, 0.0, 0.0, 0.0, 0.0, 0.0, 0.0, 0.0, 0.0, 0.0, 0.0, 0.0, 0.0, 0.0, 0.0, 0.0, 0.0, 0.0, 0.0, 0.0, 0.0, 0.0, 0.0, 0.0, 0.0, 0.0, 0.0, 0.0, 0.0, 0.0, 0.0, 0.0, 0.0, 0.0, 0.0, 0.0, 0.0, 0.0, 0.0, 0.0, 0.0, 0.0, 0.0, 0.0, 0.0, 0.0, 0.0, 0.0, 0.0, 0.0, 0.0, 0.0, 0.0, 0.0, 0.0, 0.0, 0.0, 0.0, 0.0, 0.0, 0.0, 0.0, 0.0, 0.0, 0.0, 0.0, 0.0, 0.0, 0.0, 0.0, 0.0, 0.0, 0.0, 0.0, 0.0, 0.0, 0.0, 0.0, 0.0, 0.0, 0.0, 0.0, 0.0, 0.0, 0.0, 0.0, 0.0, 0.0, 0.0, 0.0, 0.0, 0.0, 0.0, 0.0, 0.0, 0.0, 0.0, 0.0, 0.0, 0.0, 0.0, 0.0, 0.0, 0.0, 0.0, 0.0, 0.0, 0.0, 0.0, 0.0, 0.0, 0.0, 0.0, 0.0, 0.0, 0.0, 0.0, 0.0, 0.0, 0.0, 0.0, 0.0, 0.0, 0.0, 0.0, 0.0, 0.0, 0.0, 0.0, 0.0, 0.0, 0.0, 0.0, 0.0, 0.0, 0.0, 0.0, 0.0, 0.0, 0.0, 0.0, 0.0, 0.0, 0.0, 0.0, 0.0, 0.0, 0.0, 0.0, 0.0, 0.0, 0.0, 0.0, 0.0, 0.0, 0.0, 0.0, 0.0, 0.0, 0.0, 0.0, 0.0, 0.0, 0.0, 0.0, 0.0, 0.0, 0.0, 0.0, 0.0, 0.0, 0.0, 0.0, 0.0, 0.0, 0.0, 0.0, 0.0, 0.0, 0.0, 0.0, 0.0, 0.0, 0.0, 0.0, 0.0, 0.0, 0.0, 0.0, 0.0, 0.0, 0.0, 0.0, 0.0, 0.0, 0.0, 0.0, 0.0, 0.0, 0.0, 0.0, 0.0, 0.0, 0.0, 0.0, 0.0, 0.0, 0.0, 0.0, 0.0, 0.0, 0.0, 0.0, 0.0, 0.0, 0.0, 0.0, 0.0, 0.0, 0.0, 0.0, 0.0, 0.0, 0.0, 0.0, 0.0, 0.0, 0.0, 0.0, 0.0, 0.0, 0.0, 0.0, 0.0, 0.0, 0.0, 0.0, 0.0, 0.0, 0.0, 0.0, 0.0, 0.0, 0.0, 0.0, 0.0, 0.0, 0.0, 0.0, 0.0, 0.0, 0.0, 0.0, 0.0, 0.0, 0.0, 0.0, 0.0, 0.0, 0.0, 0.0, 0.0, 0.0, 0.0, 0.0, 0.0, 0.0, 0.0, 0.0, 0.0, 0.0, 0.0, 0.0, 0.0, 0.0, 0.0, 0.0, 0.0, 0.0, 0.0, 0.0, 0.0, 0.0, 0.0, 0.0, 0.0, 0.0, 0.0, 0.0, 0.0, 0.0, 0.0, 0.0, 0.0, 0.0, 0.0, 0.0, 0.0, 0.0, 0.0, 0.0, 0.0, 0.0, 0.0, 0.0, 0.0, 0.0, 0.0, 0.0, 0.0, 0.0, 0.0, 0.0, 0.0, 0.0, 0.0, 0.0, 0.0, 0.0, 0.0, 0.0, 0.0, 0.0, 0.0, 0.0, 0.0, 0.0, 0.0, 0.0, 0.0, 0.0, 0.0, 0.0, 0.0, 0.0, 0.0, 0.0, 0.0, 0.0, 0.0, 0.0, 0.0, 0.0, 0.0, 0.0, 0.0, 0.0, 0.0, 0.0, 0.0, 0.0, 0.0, 0.0, 0.0, 0.0, 0.0, 0.0, 0.0, 0.0, 0.0, 0.0, 0.0, 0.0, 0.0, 0.0, 0.0, 0.0, 0.0, 0.0, 0.0, 0.0, 0.0, 0.0, 0.0, 0.0, 0.0, 0.0, 0.0, 0.0, 0.0, 0.0, 0.0, 0.0, 0.0, 0.0, 0.0, 0.0, 0.0, 0.0, 0.0, 0.0, 0.0, 0.0, 0.0, 0.0, 0.0, 0.0, 0.0, 0.0, 0.0, 0.0, 0.0, 0.0, 0.0, 0.0, 0.0, 0.0, 0.0, 0.0, 0.0, 0.0, 0.0, 0.0, 0.0, 0.0, 0.0, 0.0, 0.0, 0.0, 0.0, 0.0, 0.0, 0.0, 0.0, 0.0, 0.0, 0.0, 0.0, 0.0, 0.0, 0.0, 0.0, 0.0, 0.0, 0.0, 0.0, 0.0, 0.0, 0.0, 0.0, 0.0, 0.0, 0.0, 0.0, 0.0, 0.0, 0.0, 0.0, 0.0, 0.0, 0.0, 0.0, 0.0, 0.0, 0.0, 0.0, 0.0, 0.0, 0.0, 0.0, 0.0, 0.0, 0.0, 0.0, 0.0, 0.0, 0.0, 0.0, 0.0, 0.0, 0.0, 0.0, 0.0, 0.0, 0.0, 0.0, 0.0, 0.0, 0.0, 0.0, 0.0, 0.0, 0.0, 0.0, 0.0, 0.0, 0.0, 0.0, 0.0, 0.0, 0.0, 0.0, 0.0, 0.0, 0.0, 0.0, 0.0, 0.0, 0.0, 0.0, 0.0, 0.0, 0.0, 0.0, 0.0, 0.0, 0.0, 0.0, 0.0, 0.0, 0.0, 0.0, 0.0, 0.0, 0.0, 0.0, 0.0, 0.0, 0.0, 0.0, 0.0, 0.0, 0.0, 0.0, 0.0, 0.0, 0.0, 0.0, 0.0, 0.0, 0.0, 0.0, 0.0, 0.0, 0.0, 0.0, 0.0, 0.0, 0.0, 0.0, 0.0, 0.0, 0.0, 0.0, 0.0, 0.0, 0.0, 0.0, 0.0, 0.0, 0.0, 0.0, 0.0, 0.0, 0.0, 0.0, 0.0, 0.0, 0.0, 0.0, 0.0, 0.0, 0.0, 0.0, 0.0, 0.0, 0.0, 0.0, 0.0, 0.0, 0.0, 0.0, 0.0, 0.0, 0.0, 0.0, 0.0, 0.0, 0.0, 0.0, 0.0, 0.0, 0.0, 0.0, 0.0, 0.0, 0.0, 0.0, 0.0, 0.0, 0.0, 0.0, 0.0, 0.0, 0.0, 0.0, 0.0, 0.0, 0.0, 0.0, 0.0, 0.0, 0.0, 0.0, 0.0, 0.0, 0.0, 0.0, 0.0, 0.0, 0.0, 0.0, 0.0, 0.0, 0.0, 0.0, 0.0, 0.0, 0.0, 0.0, 0.0, 0.0, 0.0, 0.0, 0.0, 0.0, 0.0, 0.0, 0.0, 0.0, 0.0, 0.0, 0.0, 0.0, 0.0, 0.0, 0.0, 0.0, 0.0, 0.0, 0.0, 0.0, 0.0, 0.0, 0.0, 0.0, 0.0, 0.0, 0.0, 0.0, 0.0, 0.0, 0.0, 0.0, 0.0, 0.0, 0.0, 0.0, 0.0, 0.0, 0.0, 0.0, 0.0, 0.0, 0.0, 0.0, 0.0, 0.0, 0.0, 0.0, 0.0, 0.0, 0.0, 0.0, 0.0, 0.0, 0.0, 0.0, 0.0, 0.0, 0.0, 0.0, 0.0, 0.0, 0.0, 0.0, 0.0, 0.0, 0.0, 0.0, 0.0, 0.0, 0.0, 0.0, 0.0, 0.0, 0.0, 0.0, 0.0, 0.0, 0.0, 0.0, 0.0, 0.0, 0.0, 0.0, 0.0, 0.0, 0.0, 0.0, 0.0, 0.0, 0.0, 0.0, 0.0, 0.0, 0.0, 0.0, 0.0, 0.0, 0.0, 0.0, 0.0, 0.0, 0.0, 0.0, 0.0, 0.0, 0.0, 0.0, 0.0, 0.0, 0.0, 0.0, 0.0, 0.0, 0.0, 0.0, 0.0, 0.0, 0.0, 0.0, 0.0, 0.0, 0.0, 0.0, 0.0, 0.0, 0.0, 0.0, 0.0, 0.0, 0.0, 0.0, 0.0, 0.0, 0.0, 0.0, 0.0, 0.0, 0.0, 0.0, 0.0, 0.0, 0.0, 0.0, 0.0, 0.0, 0.0, 0.0, 0.0, 0.0, 0.0, 0.0, 0.0, 0.0, 0.0, 0.0, 0.0, 0.0, 0.0, 0.0, 0.0, 0.0, 0.0, 0.0, 0.0, 0.0, 0.0, 0.0, 0.0, 0.0, 0.0, 0.0, 0.0, 0.0, 0.0, 0.0, 0.0, 0.0, 0.0, 0.0, 0.0, 0.0, 0.0, 0.0, 0.0, 0.0, 0.0, 0.0, 0.0, 0.0, 0.0, 0.0, 0.0, 0.0, 0.0, 0.0, 0.0, 0.0, 0.0, 0.0, 0.0, 0.0, 0.0, 0.0, 0.0, 0.0, 0.0, 0.0, 0.0, 0.0, 0.0, 0.0, 0.0, 0.0, 0.0, 0.0, 0.0, 0.0, 0.0, 0.0, 0.0, 0.0, 0.0, 0.0, 0.0, 0.0, 0.0, 0.0, 0.0, 0.0, 0.0, 0.0, 0.0, 0.0, 0.0, 0.0, 0.0, 0.0, 0.0, 0.0, 0.0, 0.0, 0.0, 0.0, 0.0, 0.0, 0.0, 0.0, 0.0, 0.0, 0.0, 0.0, 0.0, 0.0, 0.0, 0.0, 0.0, 0.0, 0.0, 0.0, 0.0, 0.0, 0.0, 0.0, 0.0, 0.0, 0.0, 0.0, 0.0, 0.0, 0.0, 0.0, 0.0, 0.0, 0.0, 0.0, 0.0, 0.0, 0.0, 0.0, 0.0, 0.0, 0.0, 0.0, 0.0, 0.0, 0.0, 0.0, 0.0, 0.0, 0.0, 0.0, 0.0, 0.0, 0.0, 0.0, 0.0, 0.0, 0.0, 0.0, 0.0, 0.0, 0.0, 0.0, 0.0, 0.0, 0.0, 0.0, 0.0, 0.0, 0.0, 0.0, 0.0, 0.0, 0.0, 0.0, 0.0, 0.0, 0.0, 0.0, 0.0, 0.0, 0.0, 0.0, 0.0, 0.0, 0.0, 0.0, 0.0, 0.0, 0.0, 0.0, 0.0, 0.0, 0.0, 0.0, 0.0, 0.0, 0.0, 0.0, 0.0, 0.0, 0.0, 0.0, 0.0, 0.0, 0.0, 0.0, 0.0, 0.0, 0.0, 0.0, 0.0, 0.0, 0.0, 0.0, 0.0, 0.0, 0.0, 0.0, 0.0, 0.0, 0.0, 0.0, 0.0, 0.0, 0.0, 0.0, 0.0, 0.0, 0.0, 0.0, 0.0, 0.0, 0.0, 0.0, 0.0, 0.0, 0.0, 0.0, 0.0, 0.0, 0.0, 0.0, 0.0, 0.0, 0.0, 0.0, 0.0, 0.0, 0.0, 0.0, 0.0, 0.0, 0.0, 0.0, 0.0, 0.0, 0.0, 0.0, 0.0, 0.0, 0.0, 0.0, 0.0, 0.0, 0.0, 0.0, 0.0, 0.0, 0.0, 0.0, 0.0, 0.0, 0.0, 0.0, 0.0, 0.0, 0.0, 0.0, 0.0, 0.0, 0.0, 0.0, 0.0, 0.0, 0.0, 0.0, 0.0, 0.0, 0.0, 0.0, 0.0, 0.0, 0.0, 0.0, 0.0, 0.0, 0.0, 0.0, 0.0, 0.0, 0.0, 0.0, 0.0, 0.0, 0.0, 0.0, 0.0, 0.0, 0.0, 0.0, 0.0, 0.0, 0.0, 0.0, 0.0, 0.0, 0.0, 0.0, 0.0, 0.0, 0.0, 0.0, 0.0, 0.0, 0.0, 0.0, 0.0, 0.0, 0.0, 0.0, 0.0, 0.0, 0.0, 0.0, 0.0, 0.0, 0.0, 0.0, 0.0, 0.0, 0.0, 0.0, 0.0, 0.0, 0.0, 0.0, 0.0, 0.0, 0.0, 0.0, 0.0, 0.0, 0.0, 0.0, 0.0, 0.0, 0.0, 0.0, 0.0, 0.0, 0.0, 0.0, 0.0, 0.0, 0.0, 0.0, 0.0, 0.0, 0.0, 0.0, 0.0, 0.0, 0.0, 0.0, 0.0, 0.0, 0.0, 0.0, 0.0, 0.0, 0.0, 0.0, 0.0, 0.0, 0.0, 0.0, 0.0, 0.0, 0.0, 0.0, 0.0, 0.0, 0.0, 0.0, 0.0, 0.0, 0.0, 0.0, 0.0, 0.0, 0.0, 0.0, 0.0, 0.0, 0.0, 0.0, 0.0, 0.0, 0.0, 0.0, 0.0, 0.0, 0.0, 0.0, 0.0, 0.0, 0.0, 0.0, 0.0, 0.0, 0.0, 0.0, 0.0, 0.0, 0.0, 0.0, 0.0, 0.0, 0.0, 0.0, 0.0, 0.0, 0.0, 0.0, 0.0, 0.0, 0.0, 0.0, 0.0, 0.0, 0.0, 0.0, 0.0, 0.0, 0.0, 0.0, 0.0, 0.0, 0.0, 0.0, 0.0, 0.0, 0.0, 0.0, 0.0, 0.0, 0.0, 0.0, 0.0, 0.0, 0.0, 0.0, 0.0, 0.0, 0.0, 0.0, 0.0, 0.0, 0.0, 0.0, 0.0, 0.0, 0.0, 0.0, 0.0, 0.0, 0.0, 0.0, 0.0, 0.0, 0.0, 0.0, 0.0, 0.0, 0.0, 0.0, 0.0, 0.0, 0.0, 0.0, 0.0, 0.0, 0.0, 0.0, 0.0, 0.0, 0.0, 0.0, 0.0, 0.0, 0.0, 0.0, 0.0, 0.0, 0.0, 0.0, 0.0, 0.0, 0.0, 0.0, 0.0, 0.0, 0.0, 0.0, 0.0, 0.0, 0.0, 0.0, 0.0, 0.0, 0.0, 0.0, 0.0, 0.0, 0.0, 0.0, 0.0, 0.0, 0.0, 0.0, 0.0, 0.0, 0.0, 0.0, 0.0, 0.0, 0.0, 0.0, 0.0, 0.0, 0.0, 0.0, 0.0, 0.0, 0.0, 0.0, 0.0, 0.0, 0.0, 0.0, 0.0, 0.0, 0.0, 0.0, 0.0, 0.0, 0.0, 0.0, 0.0, 0.0, 0.0, 0.0, 0.0, 0.0, 0.0, 0.0, 0.0, 0.0, 0.0, 0.0, 0.0, 0.0, 0.0, 0.0, 0.0, 0.0, 0.0, 0.0, 0.0, 0.0, 0.0, 0.0, 0.0, 0.0, 0.0, 0.0, 0.0, 0.0, 0.0, 0.0, 0.0, 0.0, 0.0, 0.0, 0.0, 0.0, 0.0, 0.0, 0.0, 0.0, 0.0, 0.0, 0.0, 0.0, 0.0, 0.0, 0.0, 0.0, 0.0, 0.0, 0.0, 0.0, 0.0, 0.0, 0.0, 0.0, 0.0, 0.0, 0.0, 0.0, 0.0, 0.0, 0.0, 0.0, 0.0, 0.0, 0.0, 0.0, 0.0, 0.0, 0.0, 0.0, 0.0, 0.0, 0.0, 0.0, 0.0, 0.0, 0.0, 0.0, 0.0, 0.0, 0.0, 0.0, 0.0, 0.0, 0.0, 0.0, 0.0, 0.0, 0.0, 0.0, 0.0, 0.0, 0.0, 0.0, 0.0, 0.0, 0.0, 0.0, 0.0, 0.0, 0.0, 0.0, 0.0, 0.0, 0.0, 0.0, 0.0, 0.0, 0.0, 0.0, 0.0, 0.0, 0.0, 0.0, 0.0, 0.0, 0.0, 0.0, 0.0, 0.0, 0.0, 0.0, 0.0, 0.0, 0.0, 0.0, 0.0, 0.0, 0.0, 0.0, 0.0, 0.0, 0.0, 0.0, 0.0, 0.0, 0.0, 0.0, 0.0, 0.0, 0.0, 0.0, 0.0, 0.0, 0.0, 0.0, 0.0, 0.0, 0.0, 0.0, 0.0, 0.0, 0.0, 0.0, 0.0, 0.0, 0.0, 0.0, 0.0, 0.0, 0.0, 0.0, 0.0, 0.0, 0.0, 0.0, 0.0, 0.0, 0.0, 0.0, 0.0, 0.0, 0.0, 0.0, 0.0, 0.0, 0.0, 0.0, 0.0, 0.0, 0.0, 0.0, 0.0, 0.0, 0.0, 0.0, 0.0, 0.0, 0.0, 0.0, 0.0, 0.0, 0.0, 0.0, 0.0, 0.0, 0.0, 0.0, 0.0, 0.0, 0.0, 0.0, 0.0, 0.0, 0.0, 0.0, 0.0, 0.0, 0.0, 0.0, 0.0, 0.0, 0.0, 0.0, 0.0, 0.0, 0.0, 0.0, 0.0, 0.0, 0.0, 0.0, 0.0, 0.0, 0.0, 0.0, 0.0, 0.0, 0.0, 0.0, 0.0, 0.0, 0.0, 0.0, 0.0, 0.0, 0.0, 0.0, 0.0, 0.0, 0.0, 0.0, 0.0, 0.0, 0.0, 0.0, 0.0, 0.0, 0.0, 0.0, 0.0, 0.0, 0.0, 0.0, 0.0, 0.0, 0.0, 0.0, 0.0, 0.0, 0.0, 0.0, 0.0, 0.0, 0.0, 0.0, 0.0, 0.0, 0.0, 0.0, 0.0, 0.0, 0.0, 0.0, 0.0, 0.0, 0.0, 0.0, 0.0, 0.0, 0.0, 0.0, 0.0, 0.0, 0.0, 0.0, 0.0, 0.0, 0.0, 0.0, 0.0, 0.0, 0.0, 0.0, 0.0, 0.0, 0.0, 0.0, 0.0, 0.0, 0.0, 0.0, 0.0, 0.0, 0.0, 0.0, 0.0, 0.0, 0.0, 0.0, 0.0, 0.0, 0.0, 0.0, 0.0, 0.0, 0.0, 0.0, 0.0, 0.0, 0.0, 0.0, 0.0, 0.0, 0.0, 0.0, 0.0, 0.0, 0.0, 0.0, 0.0, 0.0, 0.0, 0.0, 0.0, 0.0, 0.0, 0.0, 0.0, 0.0, 0.0, 0.0, 0.0, 0.0, 0.0, 0.0, 0.0, 0.0, 0.0, 0.0, 0.0, 0.0, 0.0, 0.0, 0.0, 0.0, 0.0, 0.0, 0.0, 0.0, 0.0, 0.0, 0.0, 0.0, 0.0, 0.0, 0.0, 0.0, 0.0, 0.0, 0.0, 0.0, 0.0, 0.0, 0.0, 0.0, 0.0, 0.0, 0.0, 0.0, 0.0, 0.0, 0.0, 0.0, 0.0, 0.0, 0.0, 0.0, 0.0, 0.0, 0.0, 0.0, 0.0, 0.0, 0.0, 0.0, 0.0, 0.0, 0.0, 0.0, 0.0, 0.0, 0.0, 0.0, 0.0, 0.0, 0.0, 0.0, 0.0, 0.0, 0.0, 0.0, 0.0, 0.0, 0.0, 0.0, 0.0, 0.0, 0.0, 0.0, 0.0, 0.0, 0.0, 0.0, 0.0, 0.0, 0.0, 0.0, 0.0, 0.0, 0.0, 0.0, 0.0, 0.0, 0.0, 0.0, 0.0, 0.0, 0.0, 0.0, 0.0, 0.0, 0.0, 0.0, 0.0, 0.0, 0.0, 0.0, 0.0, 0.0, 0.0, 0.0, 0.0, 0.0, 0.0, 0.0, 0.0, 0.0, 0.0, 0.0, 0.0, 0.0, 0.0, 0.0, 0.0, 0.0, 0.0, 0.0, 0.0, 0.0, 0.0, 0.0, 0.0, 0.0, 0.0, 0.0, 0.0, 0.0, 0.0, 0.0, 0.0, 0.0, 0.0, 0.0, 0.0, 0.0, 0.0, 0.0, 0.0, 0.0, 0.0, 0.0, 0.0, 0.0, 0.0, 0.0, 0.0, 0.0, 0.0, 0.0, 0.0, 0.0, 0.0, 0.0, 0.0, 0.0, 0.0, 0.0, 0.0, 0.0, 0.0, 0.0, 0.0, 0.0, 0.0, 0.0, 0.0, 0.0, 0.0, 0.0, 0.0, 0.0, 0.0, 0.0, 0.0, 0.0, 0.0, 0.0, 0.0, 0.0, 0.0, 0.0, 0.0, 0.0, 0.0, 0.0, 0.0, 0.0, 0.0, 0.0, 0.0, 0.0, 0.0, 0.0, 0.0, 0.0, 0.0, 0.0, 0.0, 0.0, 0.0, 0.0, 0.0, 0.0, 0.0, 0.0, 0.0, 0.0, 0.0, 0.0, 0.0, 0.0, 0.0, 0.0, 0.0, 0.0, 0.0, 0.0, 0.0, 0.0, 0.0, 0.0, 0.0, 0.0, 0.0, 0.0, 0.0, 0.0, 0.0, 0.0, 0.0, 0.0, 0.0, 0.0, 0.0, 0.0, 0.0, 0.0, 0.0, 0.0, 0.0, 0.0, 0.0, 0.0, 0.0, 0.0, 0.0, 0.0, 0.0, 0.0, 0.0, 0.0, 0.0, 0.0, 0.0, 0.0, 0.0, 0.0, 0.0, 0.0, 0.0, 0.0, 0.0, 0.0, 0.0, 0.0, 0.0, 0.0, 0.0, 0.0, 0.0, 0.0, 0.0, 0.0, 0.0, 0.0, 0.0, 0.0, 0.0, 0.0, 0.0, 0.0, 0.0, 0.0, 0.0, 0.0, 0.0, 0.0, 0.0, 0.0, 0.0, 0.0, 0.0, 0.0, 0.0, 0.0, 0.0, 0.0, 0.0, 0.0, 0.0, 0.0, 0.0, 0.0, 0.0, 0.0, 0.0, 0.0, 0.0, 0.0, 0.0, 0.0, 0.0, 0.0, 0.0, 0.0, 0.0, 0.0, 0.0, 0.0, 0.0, 0.0, 0.0, 0.0, 0.0, 0.0, 0.0, 0.0, 0.0, 0.0, 0.0, 0.0, 0.0, 0.0, 0.0, 0.0, 0.0, 0.0, 0.0, 0.0, 0.0, 0.0, 0.0, 0.0, 0.0, 0.0, 0.0, 0.0, 0.0, 0.0, 0.0, 0.0, 0.0, 0.0, 0.0, 0.0, 0.0, 0.0, 0.0, 0.0, 0.0, 0.0, 0.0, 0.0, 0.0, 0.0, 0.0, 0.0, 0.0, 0.0, 0.0, 0.0, 0.0, 0.0, 0.0, 0.0, 0.0, 0.0, 0.0, 0.0, 0.0, 0.0, 0.0, 0.0, 0.0, 0.0, 0.0, 0.0, 0.0, 0.0, 0.0, 0.0, 0.0, 0.0, 0.0, 0.0, 0.0, 0.0, 0.0, 0.0, 0.0, 0.0, 0.0, 0.0, 0.0, 0.0, 0.0, 0.0, 0.0, 0.0, 0.0, 0.0, 0.0, 0.0, 0.0, 0.0, 0.0, 0.0, 0.0, 0.0, 0.0, 0.0, 0.0, 0.0, 0.0, 0.0, 0.0, 0.0, 0.0, 0.0, 0.0, 0.0, 0.0, 0.0, 0.0, 0.0, 0.0, 0.0, 0.0, 0.0, 0.0, 0.0, 0.0, 0.0, 0.0, 0.0, 0.0, 0.0, 0.0, 0.0, 0.0, 0.0, 0.0, 0.0, 0.0, 0.0, 0.0, 0.0, 0.0, 0.0, 0.0, 0.0, 0.0, 0.0, 0.0, 0.0, 0.0, 0.0, 0.0, 0.0, 0.0, 0.0, 0.0, 0.0, 0.0, 0.0, 0.0, 0.0, 0.0, 0.0, 0.0, 0.0, 0.0, 0.0, 0.0, 0.0, 0.0, 0.0, 0.0, 0.0, 0.0, 0.0, 0.0, 0.0, 0.0, 0.0, 0.0, 0.0, 0.0, 0.0, 0.0, 0.0, 0.0, 0.0, 0.0, 0.0, 0.0, 0.0, 0.0, 0.0, 0.0, 0.0, 0.0, 0.0, 0.0, 0.0, 0.0, 0.0, 0.0, 0.0, 0.0, 0.0, 0.0, 0.0, 0.0, 0.0, 0.0, 0.0, 0.0, 0.0, 0.0, 0.0, 0.0, 0.0, 0.0, 0.0, 0.0, 0.0, 0.0, 0.0, 0.0, 0.0, 0.0, 0.0, 0.0, 0.0, 0.0, 0.0, 0.0, 0.0, 0.0, 0.0, 0.0, 0.0, 0.0, 0.0, 0.0, 0.0, 0.0, 0.0, 0.0, 0.0, 0.0, 0.0, 0.0, 0.0, 0.0, 0.0, 0.0, 0.0, 0.0, 0.0, 0.0, 0.0, 0.0, 0.0, 0.0, 0.0, 0.0, 0.0, 0.0, 0.0, 0.0, 0.0, 0.0, 0.0, 0.0, 0.0, 0.0, 0.0, 0.0, 0.0, 0.0, 0.0, 0.0, 0.0, 0.0, 0.0, 0.0, 0.0, 0.0, 0.0, 0.0, 0.0, 0.0, 0.0, 0.0, 0.0, 0.0, 0.0, 0.0, 0.0, 0.0, 0.0, 0.0, 0.0, 0.0, 0.0, 0.0, 0.0, 0.0, 0.0, 0.0, 0.0, 0.0, 0.0, 0.0, 0.0, 0.0, 0.0, 0.0, 0.0, 0.0, 0.0, 0.0, 0.0, 0.0, 0.0, 0.0, 0.0, 0.0, 0.0, 0.0, 0.0, 0.0, 0.0, 0.0, 0.0, 0.0, 0.0, 0.0, 0.0, 0.0, 0.0, 0.0, 0.0, 0.0, 0.0, 0.0, 0.0, 0.0, 0.0, 0.0, 0.0, 0.0, 0.0, 0.0, 0.0, 0.0, 0.0, 0.0, 0.0, 0.0, 0.0, 0.0, 0.0, 0.0, 0.0, 0.0, 0.0, 0.0, 0.0, 0.0, 0.0, 0.0, 0.0, 0.0, 0.0, 0.0, 0.0, 0.0, 0.0, 0.0, 0.0, 0.0, 0.0, 0.0, 0.0, 0.0, 0.0, 0.0, 0.0, 0.0, 0.0, 0.0, 0.0, 0.0, 0.0, 0.0, 0.0, 0.0, 0.0, 0.0, 0.0, 0.0, 0.0, 0.0, 0.0, 0.0, 0.0, 0.0, 0.0, 0.0, 0.0, 0.0, 0.0, 0.0, 0.0, 0.0, 0.0, 0.0, 0.0, 0.0, 0.0, 0.0, 0.0, 0.0, 0.0, 0.0, 0.0, 0.0, 0.0, 0.0, 0.0, 0.0, 0.0, 0.0, 0.0, 0.0, 0.0, 0.0, 0.0, 0.0, 0.0, 0.0, 0.0, 0.0, 0.0, 0.0, 0.0, 0.0, 0.0, 0.0, 0.0, 0.0, 0.0, 0.0, 0.0, 0.0, 0.0, 0.0, 0.0, 0.0, 0.0, 0.0, 0.0, 0.0, 0.0, 0.0, 0.0, 0.0, 0.0, 0.0, 0.0, 0.0, 0.0, 0.0, 0.0, 0.0, 0.0, 0.0, 0.0, 0.0, 0.0, 0.0, 0.0, 0.0, 0.0, 0.0, 0.0, 0.0, 0.0, 0.0, 0.0, 0.0, 0.0, 0.0, 0.0, 0.0, 0.0, 0.0, 0.0, 0.0, 0.0, 0.0, 0.0, 0.0, 0.0, 0.0, 0.0, 0.0, 0.0, 0.0, 0.0, 0.0, 0.0, 0.0, 0.0, 0.0, 0.0, 0.0, 0.0, 0.0, 0.0, 0.0, 0.0, 0.0, 0.0, 0.0, 0.0, 0.0, 0.0, 0.0, 0.0, 0.0, 0.0, 0.0, 0.0, 0.0, 0.0, 0.0, 0.0, 0.0, 0.0, 0.0, 0.0, 0.0, 0.0, 0.0, 0.0, 0.0, 0.0, 0.0, 0.0, 0.0, 0.0, 0.0, 0.0, 0.0, 0.0, 0.0, 0.0, 0.0, 0.0, 0.0, 0.0, 0.0, 0.0, 0.0, 0.0, 0.0, 0.0, 0.0, 0.0, 0.0, 0.0, 0.0, 0.0, 0.0, 0.0, 0.0, 0.0, 0.0, 0.0, 0.0, 0.0, 0.0, 0.0, 0.0, 0.0, 0.0, 0.0, 0.0, 0.0, 0.0, 0.0, 0.0, 0.0, 0.0, 0.0, 0.0, 0.0, 0.0, 0.0, 0.0, 0.0, 0.0, 0.0, 0.0, 0.0, 0.0, 0.0, 0.0, 0.0, 0.0, 0.0, 0.0, 0.0, 0.0, 0.0, 0.0, 0.0, 0.0, 0.0, 0.0, 0.0, 0.0, 0.0, 0.0, 0.0, 0.0, 0.0, 0.0, 0.0, 0.0, 0.0, 0.0, 0.0, 0.0, 0.0, 0.0, 0.0, 0.0, 0.0, 0.0, 0.0, 0.0, 0.0, 0.0, 0.0, 0.0, 0.0, 0.0, 0.0, 0.0, 0.0, 0.0, 0.0, 0.0, 0.0, 0.0, 0.0, 0.0, 0.0, 0.0, 0.0, 0.0, 0.0, 0.0, 0.0, 0.0, 0.0, 0.0, 0.0, 0.0, 0.0, 0.0, 0.0, 0.0, 0.0, 0.0, 0.0, 0.0, 0.0, 0.0, 0.0, 0.0, 0.0, 0.0, 0.0, 0.0, 0.0, 0.0, 0.0, 0.0, 0.0, 0.0, 0.0, 0.0, 0.0, 0.0, 0.0, 0.0, 0.0, 0.0, 0.0, 0.0, 0.0, 0.0, 0.0, 0.0, 0.0, 0.0, 0.0, 0.0, 0.0, 0.0, 0.0, 0.0, 0.0, 0.0, 0.0, 0.0, 0.0, 0.0, 0.0, 0.0, 0.0, 0.0, 0.0, 0.0, 0.0, 0.0, 0.0, 0.0, 0.0, 0.0, 0.0, 0.0, 0.0, 0.0, 0.0, 0.0, 0.0, 0.0, 0.0, 0.0, 0.0, 0.0, 0.0, 0.0, 0.0, 0.0, 0.0, 0.0, 0.0, 0.0, 0.0, 0.0, 0.0, 0.0, 0.0, 0.0, 0.0, 0.0, 0.0, 0.0, 0.0, 0.0, 0.0, 0.0, 0.0, 0.0, 0.0, 0.0, 0.0, 0.0, 0.0, 0.0, 0.0, 0.0, 0.0, 0.0, 0.0, 0.0, 0.0, 0.0, 0.0, 0.0, 0.0, 0.0, 0.0, 0.0, 0.0, 0.0, 0.0, 0.0, 0.0, 0.0, 0.0, 0.0, 0.0, 0.0, 0.0, 0.0, 0.0, 0.0, 0.0, 0.0, 0.0, 0.0, 0.0, 0.0, 0.0, 0.0, 0.0, 0.0, 0.0, 0.0, 0.0, 0.0, 0.0, 0.0, 0.0, 0.0, 0.0, 0.0, 0.0, 0.0, 0.0, 0.0, 0.0, 0.0, 0.0, 0.0, 0.0, 0.0, 0.0, 0.0, 0.0, 0.0, 0.0, 0.0, 0.0, 0.0, 0.0, 0.0, 0.0, 0.0, 0.0, 0.0, 0.0, 0.0, 0.0, 0.0, 0.0, 0.0, 0.0, 0.0, 0.0, 0.0, 0.0, 0.0, 0.0, 0.0, 0.0, 0.0, 0.0, 0.0, 0.0, 0.0, 0.0, 0.0, 0.0, 0.0, 0.0, 0.0, 0.0, 0.0, 0.0, 0.0, 0.0, 0.0, 0.0, 0.0, 0.0, 0.0, 0.0, 0.0, 0.0, 0.0, 0.0, 0.0, 0.0, 0.0, 0.0, 0.0, 0.0, 0.0, 0.0, 0.0, 0.0, 0.0, 0.0, 0.0, 0.0, 0.0, 0.0, 0.0, 0.0, 0.0, 0.0, 0.0, 0.0, 0.0, 0.0, 0.0, 0.0, 0.0, 0.0, 0.0, 0.0, 0.0, 0.0, 0.0, 0.0, 0.0, 0.0, 0.0, 0.0, 0.0, 0.0, 0.0, 0.0, 0.0, 0.0, 0.0, 0.0, 0.0, 0.0, 0.0, 0.0, 0.0, 0.0, 0.0, 0.0, 0.0, 0.0, 0.0, 0.0, 0.0, 0.0, 0.0, 0.0, 0.0, 0.0, 0.0, 0.0, 0.0, 0.0, 0.0, 0.0, 0.0, 0.0])
me_plane.materials.append(mat_montanha)
me_plane.materials.append(mat_material)
me_plane.materials.append(mat_material_001)
me_plane.use_remesh_preserve_volume = False
me_plane.use_remesh_preserve_attributes = False
me_plane.use_mirror_vertex_groups = False
me_plane.update()

# ---- objects
ob_lvl6 = bpy.data.objects.new('lvl6', me_lvl6)
ob_lvl5 = bpy.data.objects.new('lvl5', me_lvl5)
ob_lvl4 = bpy.data.objects.new('lvl4', me_lvl4)
ob_lvl3 = bpy.data.objects.new('lvl3', me_lvl3)
ob_lvl2 = bpy.data.objects.new('lvl2', me_lvl2)
ob_lvl1 = bpy.data.objects.new('lvl1', me_lvl1)
ob_lvl0 = bpy.data.objects.new('lvl0', me_lvl0)
ob_montanha = bpy.data.objects.new('Montanha', me_plane)
ob_lamp = bpy.data.objects.new('Lamp', light_lamp)
ob_camera = bpy.data.objects.new('Camera', cam_camera)

# ---- transforms, parenting, visibility, modifiers, constraints
ob_lvl6.location = (-5.748, 3.094, 6.344)
ob_lvl6.scale = (1.0, 1.0, 0.1763)
ob_lvl6.lineart.crease_threshold = 0.0
ob_lvl5.location = (-4.63, -0.1198, 5.739)
ob_lvl5.scale = (1.0, 1.0, 0.1763)
ob_lvl5.lineart.crease_threshold = 0.0
ob_lvl4.location = (0.6602, 1.986, 4.533)
ob_lvl4.scale = (1.0, 1.0, 0.1763)
ob_lvl4.lineart.crease_threshold = 0.0
ob_lvl3.location = (2.438, -4.415, 3.668)
ob_lvl3.scale = (1.0, 1.0, 0.1763)
ob_lvl3.lineart.crease_threshold = 0.0
ob_lvl2.location = (2.438, -1.402, 3.668)
ob_lvl2.scale = (1.0, 1.0, 0.1763)
ob_lvl2.lineart.crease_threshold = 0.0
ob_lvl1.location = (2.831, 4.668, 2.912)
ob_lvl1.scale = (1.0, 1.0, 0.1763)
ob_lvl1.lineart.crease_threshold = 0.0
ob_lvl0.location = (4.858, 1.672, 3.603)
ob_lvl0.scale = (1.0, 1.0, 0.1763)
ob_lvl0.lineart.crease_threshold = 0.0
ob_montanha.location = (0.0, 0.0, 0.0)
ob_montanha.scale = (7.926, 7.926, 7.926)
ob_montanha.lineart.crease_threshold = 0.0
ob_lamp.location = (4.076, 1.005, 9.325)
ob_lamp.rotation_euler = (0.6503, 0.05522, 1.866)
ob_lamp.lock_rotations_4d = False
ob_lamp.empty_display_type = 'ARROWS'
ob_lamp.color = (0.0, 0.0, 0.0, 0.0)
ob_lamp.lineart.crease_threshold = 0.0
ob_camera.location = (18.64, -16.3, 16.15)
ob_camera.rotation_euler = (0.7893, 0.003774, 0.8078)
ob_camera.scale = (4.478, 4.478, 4.478)
ob_camera.lock_rotations_4d = False
ob_camera.empty_display_type = 'ARROWS'
ob_camera.color = (0.0, 0.0, 0.0, 0.0)
ob_camera.display_type = 'WIRE'
ob_camera.lineart.crease_threshold = 0.0

# ---- collection membership
col_collection_1.objects.link(ob_lvl6)
col_collection_1.objects.link(ob_lvl5)
col_collection_1.objects.link(ob_lvl4)
col_collection_1.objects.link(ob_lvl3)
col_collection_1.objects.link(ob_lvl2)
col_collection_1.objects.link(ob_lvl1)
col_collection_1.objects.link(ob_lvl0)
col_collection_1.objects.link(ob_montanha)
col_collection_1.objects.link(ob_lamp)
col_collection_1.objects.link(ob_camera)

# ---- scene / render settings (as saved in the file)
scene.camera = ob_camera
scene.frame_start = 1; scene.frame_end = 250; scene.frame_set(1)
scene.render.engine = 'BLENDER_EEVEE_NEXT'
scene.render.resolution_percentage = 50
scene.render.dither_intensity = 0.0
scene.cycles.use_denoising = False
scene.cycles.samples = 10
scene.cycles.sampling_pattern = 'TABULATED_SOBOL'
scene.cycles.light_sampling_threshold = 0.0
scene.cycles.use_adaptive_sampling = False
scene.cycles.use_light_tree = False
scene.cycles.blur_glossy = 0.0
scene.cycles.volume_bounces = 1
scene.cycles.pixel_filter_type = 'GAUSSIAN'
scene.cycles.sample_clamp_indirect = 0.0
scene.view_settings.view_transform = 'Standard'
bpy.context.view_layer.update()
